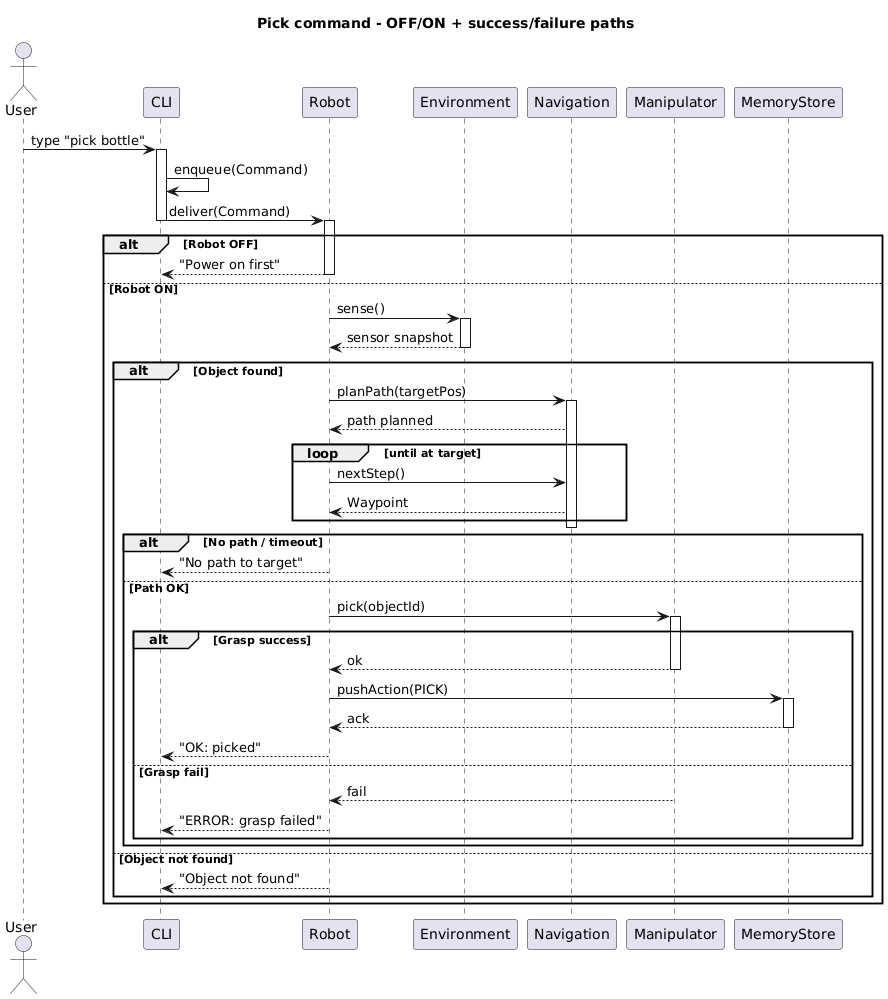

The diagram above was rendered by PlantUML. Its source (embedded in the PNG):
@startuml
title "Pick command - OFF/ON + success/failure paths"

actor User
participant CLI
participant Robot
participant Environment
participant Navigation
participant Manipulator
participant MemoryStore

User -> CLI : type "pick bottle"
activate CLI
CLI -> CLI : enqueue(Command)
CLI -> Robot : deliver(Command)
deactivate CLI
activate Robot

alt Robot OFF
  Robot --> CLI : "Power on first"
  deactivate Robot
else Robot ON
  Robot -> Environment : sense()
  activate Environment
  Environment --> Robot : sensor snapshot
  deactivate Environment

  alt Object found
    Robot -> Navigation : planPath(targetPos)
    activate Navigation
    Navigation --> Robot : path planned
    loop until at target
      Robot -> Navigation : nextStep()
      Navigation --> Robot : Waypoint
    end
    deactivate Navigation

    alt No path / timeout
      Robot --> CLI : "No path to target"
      deactivate Robot
    else Path OK
      Robot -> Manipulator : pick(objectId)
      activate Manipulator
      alt Grasp success
        Manipulator --> Robot : ok
        deactivate Manipulator
        Robot -> MemoryStore : pushAction(PICK)
        activate MemoryStore
        MemoryStore --> Robot : ack
        deactivate MemoryStore
        Robot --> CLI : "OK: picked"
        deactivate Robot
      else Grasp fail
        Manipulator --> Robot : fail
        deactivate Manipulator
        Robot --> CLI : "ERROR: grasp failed"
        deactivate Robot
      end
    end
  else Object not found
    Robot --> CLI : "Object not found"
    deactivate Robot
  end
end
@enduml